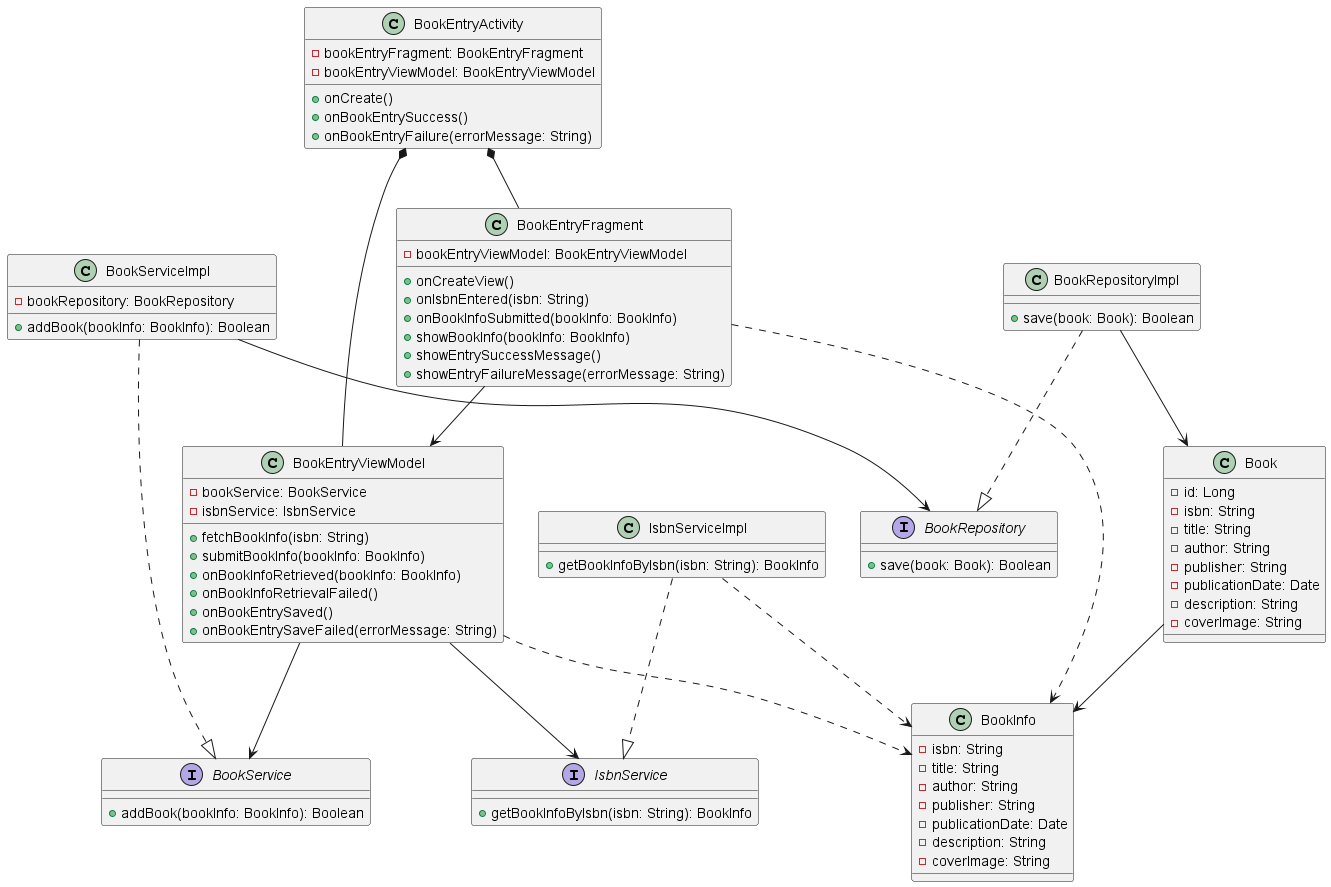

The diagram above was rendered by PlantUML. Its source (embedded in the PNG):
@startuml
class BookEntryActivity {
    - bookEntryFragment: BookEntryFragment
    - bookEntryViewModel: BookEntryViewModel
    + onCreate()
    + onBookEntrySuccess()
    + onBookEntryFailure(errorMessage: String)
}

class BookEntryFragment {
    - bookEntryViewModel: BookEntryViewModel
    + onCreateView()
    + onIsbnEntered(isbn: String)
    + onBookInfoSubmitted(bookInfo: BookInfo)
    + showBookInfo(bookInfo: BookInfo)
    + showEntrySuccessMessage()
    + showEntryFailureMessage(errorMessage: String)
}

class BookEntryViewModel {
    - bookService: BookService
    - isbnService: IsbnService
    + fetchBookInfo(isbn: String)
    + submitBookInfo(bookInfo: BookInfo)
    + onBookInfoRetrieved(bookInfo: BookInfo)
    + onBookInfoRetrievalFailed()
    + onBookEntrySaved()
    + onBookEntrySaveFailed(errorMessage: String)
}

interface BookService {
    + addBook(bookInfo: BookInfo): Boolean
}

class BookServiceImpl {
    - bookRepository: BookRepository
    + addBook(bookInfo: BookInfo): Boolean
}

interface IsbnService {
    + getBookInfoByIsbn(isbn: String): BookInfo
}

class IsbnServiceImpl {
    + getBookInfoByIsbn(isbn: String): BookInfo
}

interface BookRepository {
    + save(book: Book): Boolean
}

class BookRepositoryImpl {
    + save(book: Book): Boolean
}

class Book {
    - id: Long
    - isbn: String
    - title: String
    - author: String
    - publisher: String
    - publicationDate: Date
    - description: String
    - coverImage: String
}

class BookInfo {
    - isbn: String
    - title: String
    - author: String
    - publisher: String
    - publicationDate: Date
    - description: String
    - coverImage: String
}

BookEntryActivity *-- BookEntryFragment
BookEntryActivity *-- BookEntryViewModel
BookEntryFragment --> BookEntryViewModel
BookEntryViewModel --> BookService
BookEntryViewModel --> IsbnService
BookServiceImpl ..|> BookService
BookServiceImpl --> BookRepository
IsbnServiceImpl ..|> IsbnService
BookRepositoryImpl ..|> BookRepository
BookRepositoryImpl --> Book
BookEntryFragment ..> BookInfo
BookEntryViewModel ..> BookInfo
IsbnServiceImpl ..> BookInfo
Book --> BookInfo
@enduml